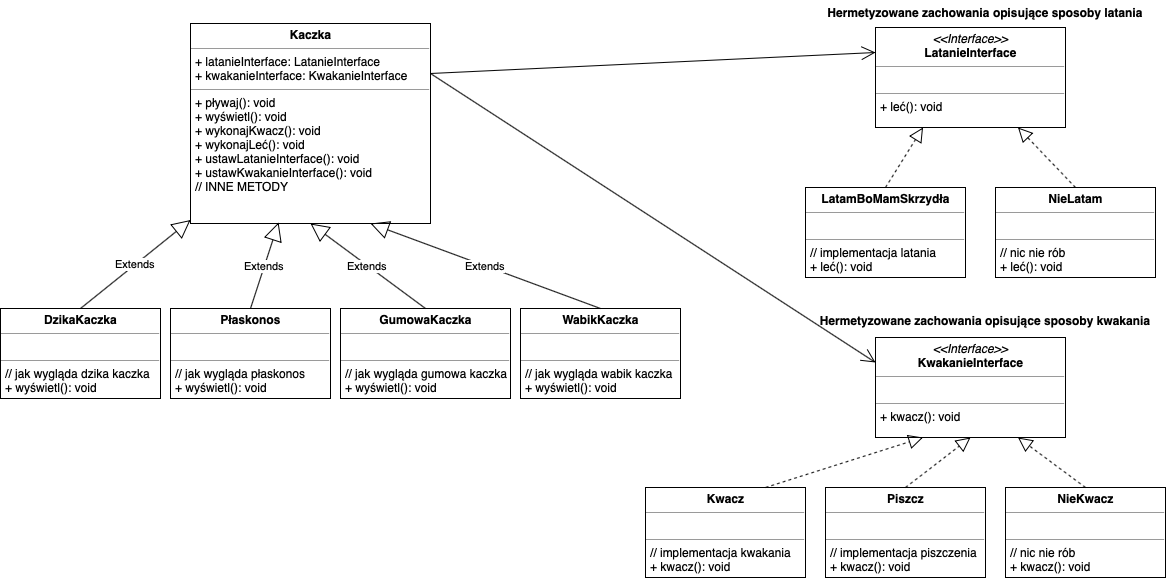

The diagram above was exported from draw.io. Its source (the exported page's mxGraphModel, read from the mxfile embedded in the PNG):
<mxGraphModel dx="932" dy="623" grid="1" gridSize="10" guides="1" tooltips="1" connect="1" arrows="1" fold="1" page="1" pageScale="1" pageWidth="827" pageHeight="1169" math="0" shadow="0">
  <root>
    <mxCell id="0" />
    <mxCell id="1" parent="0" />
    <mxCell id="_53zxHn2ZD3ITN_LPtd3-1" value="&lt;p style=&quot;margin: 0px ; margin-top: 4px ; text-align: center&quot;&gt;&lt;b&gt;Kaczka&lt;/b&gt;&lt;/p&gt;&lt;hr size=&quot;1&quot;&gt;&lt;p style=&quot;margin: 0px ; margin-left: 4px&quot;&gt;+ latanieInterface: LatanieInterface&lt;/p&gt;&lt;p style=&quot;margin: 0px ; margin-left: 4px&quot;&gt;+ kwakanieInterface: KwakanieInterface&lt;/p&gt;&lt;hr size=&quot;1&quot;&gt;&lt;p style=&quot;margin: 0px ; margin-left: 4px&quot;&gt;+ pływaj(): void&lt;/p&gt;&lt;p style=&quot;margin: 0px ; margin-left: 4px&quot;&gt;+ wyświetl(): void&lt;/p&gt;&lt;p style=&quot;margin: 0px ; margin-left: 4px&quot;&gt;+ wykonajKwacz(): void&lt;/p&gt;&lt;p style=&quot;margin: 0px ; margin-left: 4px&quot;&gt;+ wykonajLeć(): void&lt;/p&gt;&lt;p style=&quot;margin: 0px ; margin-left: 4px&quot;&gt;+ ustawLatanieInterface(): void&lt;/p&gt;&lt;p style=&quot;margin: 0px ; margin-left: 4px&quot;&gt;+ ustawKwakanieInterface(): void&lt;/p&gt;&lt;p style=&quot;margin: 0px ; margin-left: 4px&quot;&gt;// INNE METODY&lt;/p&gt;" style="verticalAlign=top;align=left;overflow=fill;fontSize=12;fontFamily=Helvetica;html=1;" vertex="1" parent="1">
      <mxGeometry x="220" y="30" width="240" height="200" as="geometry" />
    </mxCell>
    <mxCell id="_53zxHn2ZD3ITN_LPtd3-3" value="&lt;p style=&quot;margin: 0px ; margin-top: 4px ; text-align: center&quot;&gt;&lt;b&gt;DzikaKaczka&lt;/b&gt;&lt;/p&gt;&lt;hr size=&quot;1&quot;&gt;&lt;p style=&quot;margin: 0px ; margin-left: 4px&quot;&gt;&lt;br&gt;&lt;/p&gt;&lt;hr size=&quot;1&quot;&gt;&lt;p style=&quot;margin: 0px ; margin-left: 4px&quot;&gt;// jak wygląda dzika kaczka&lt;/p&gt;&lt;p style=&quot;margin: 0px ; margin-left: 4px&quot;&gt;+ wyświetl(): void&lt;/p&gt;" style="verticalAlign=top;align=left;overflow=fill;fontSize=12;fontFamily=Helvetica;html=1;" vertex="1" parent="1">
      <mxGeometry x="30" y="315" width="160" height="90" as="geometry" />
    </mxCell>
    <mxCell id="_53zxHn2ZD3ITN_LPtd3-4" value="&lt;p style=&quot;margin: 0px ; margin-top: 4px ; text-align: center&quot;&gt;&lt;b&gt;GumowaKaczka&lt;/b&gt;&lt;/p&gt;&lt;hr size=&quot;1&quot;&gt;&lt;p style=&quot;margin: 0px ; margin-left: 4px&quot;&gt;&lt;br&gt;&lt;/p&gt;&lt;hr size=&quot;1&quot;&gt;&lt;p style=&quot;margin: 0px ; margin-left: 4px&quot;&gt;// jak wygląda gumowa kaczka&lt;/p&gt;&lt;p style=&quot;margin: 0px ; margin-left: 4px&quot;&gt;+ wyświetl(): void&lt;/p&gt;" style="verticalAlign=top;align=left;overflow=fill;fontSize=12;fontFamily=Helvetica;html=1;" vertex="1" parent="1">
      <mxGeometry x="370" y="315" width="170" height="90" as="geometry" />
    </mxCell>
    <mxCell id="_53zxHn2ZD3ITN_LPtd3-5" value="&lt;p style=&quot;margin: 0px ; margin-top: 4px ; text-align: center&quot;&gt;&lt;b&gt;Płaskonos&lt;/b&gt;&lt;/p&gt;&lt;hr size=&quot;1&quot;&gt;&lt;p style=&quot;margin: 0px ; margin-left: 4px&quot;&gt;&lt;br&gt;&lt;/p&gt;&lt;hr size=&quot;1&quot;&gt;&lt;p style=&quot;margin: 0px ; margin-left: 4px&quot;&gt;// jak wygląda płaskonos&lt;/p&gt;&lt;p style=&quot;margin: 0px ; margin-left: 4px&quot;&gt;+ wyświetl(): void&lt;/p&gt;" style="verticalAlign=top;align=left;overflow=fill;fontSize=12;fontFamily=Helvetica;html=1;" vertex="1" parent="1">
      <mxGeometry x="200" y="315" width="160" height="90" as="geometry" />
    </mxCell>
    <mxCell id="_53zxHn2ZD3ITN_LPtd3-6" value="&lt;p style=&quot;margin: 0px ; margin-top: 4px ; text-align: center&quot;&gt;&lt;b&gt;WabikKaczka&lt;/b&gt;&lt;/p&gt;&lt;hr size=&quot;1&quot;&gt;&lt;p style=&quot;margin: 0px ; margin-left: 4px&quot;&gt;&lt;br&gt;&lt;/p&gt;&lt;hr size=&quot;1&quot;&gt;&lt;p style=&quot;margin: 0px ; margin-left: 4px&quot;&gt;// jak wygląda wabik kaczka&lt;/p&gt;&lt;p style=&quot;margin: 0px ; margin-left: 4px&quot;&gt;+ wyświetl(): void&lt;/p&gt;" style="verticalAlign=top;align=left;overflow=fill;fontSize=12;fontFamily=Helvetica;html=1;" vertex="1" parent="1">
      <mxGeometry x="550" y="315" width="160" height="90" as="geometry" />
    </mxCell>
    <mxCell id="_53zxHn2ZD3ITN_LPtd3-11" value="&lt;p style=&quot;margin: 0px ; margin-top: 4px ; text-align: center&quot;&gt;&lt;i&gt;&amp;lt;&amp;lt;Interface&amp;gt;&amp;gt;&lt;/i&gt;&lt;br&gt;&lt;b&gt;LatanieInterface&lt;/b&gt;&lt;/p&gt;&lt;hr size=&quot;1&quot;&gt;&lt;p style=&quot;margin: 0px ; margin-left: 4px&quot;&gt;&lt;br&gt;&lt;/p&gt;&lt;hr size=&quot;1&quot;&gt;&lt;p style=&quot;margin: 0px ; margin-left: 4px&quot;&gt;+ leć(): void&lt;br&gt;&lt;br&gt;&lt;/p&gt;" style="verticalAlign=top;align=left;overflow=fill;fontSize=12;fontFamily=Helvetica;html=1;" vertex="1" parent="1">
      <mxGeometry x="905" y="34" width="190" height="100" as="geometry" />
    </mxCell>
    <mxCell id="_53zxHn2ZD3ITN_LPtd3-12" value="Hermetyzowane zachowania opisujące sposoby latania" style="text;align=center;fontStyle=1;verticalAlign=middle;spacingLeft=3;spacingRight=3;strokeColor=none;rotatable=0;points=[[0,0.5],[1,0.5]];portConstraint=eastwest;" vertex="1" parent="1">
      <mxGeometry x="845" y="7" width="340" height="26" as="geometry" />
    </mxCell>
    <mxCell id="_53zxHn2ZD3ITN_LPtd3-13" value="&lt;p style=&quot;margin: 0px ; margin-top: 4px ; text-align: center&quot;&gt;&lt;b&gt;LatamBoMamSkrzydła&lt;/b&gt;&lt;/p&gt;&lt;hr size=&quot;1&quot;&gt;&lt;p style=&quot;margin: 0px ; margin-left: 4px&quot;&gt;&lt;br&gt;&lt;/p&gt;&lt;hr size=&quot;1&quot;&gt;&lt;p style=&quot;margin: 0px ; margin-left: 4px&quot;&gt;// implementacja latania&lt;/p&gt;&lt;p style=&quot;margin: 0px ; margin-left: 4px&quot;&gt;+ leć(): void&lt;/p&gt;" style="verticalAlign=top;align=left;overflow=fill;fontSize=12;fontFamily=Helvetica;html=1;" vertex="1" parent="1">
      <mxGeometry x="835" y="194" width="160" height="90" as="geometry" />
    </mxCell>
    <mxCell id="_53zxHn2ZD3ITN_LPtd3-14" value="&lt;p style=&quot;margin: 0px ; margin-top: 4px ; text-align: center&quot;&gt;&lt;b&gt;NieLatam&lt;/b&gt;&lt;/p&gt;&lt;hr size=&quot;1&quot;&gt;&lt;p style=&quot;margin: 0px ; margin-left: 4px&quot;&gt;&lt;br&gt;&lt;/p&gt;&lt;hr size=&quot;1&quot;&gt;&lt;p style=&quot;margin: 0px ; margin-left: 4px&quot;&gt;// nic nie rób&lt;/p&gt;&lt;p style=&quot;margin: 0px ; margin-left: 4px&quot;&gt;+ leć(): void&lt;/p&gt;" style="verticalAlign=top;align=left;overflow=fill;fontSize=12;fontFamily=Helvetica;html=1;" vertex="1" parent="1">
      <mxGeometry x="1025" y="194" width="160" height="90" as="geometry" />
    </mxCell>
    <mxCell id="_53zxHn2ZD3ITN_LPtd3-15" value="" style="endArrow=open;endFill=1;endSize=12;html=1;exitX=1;exitY=0.25;exitDx=0;exitDy=0;entryX=0;entryY=0.25;entryDx=0;entryDy=0;" edge="1" parent="1" source="_53zxHn2ZD3ITN_LPtd3-1" target="_53zxHn2ZD3ITN_LPtd3-11">
      <mxGeometry width="160" relative="1" as="geometry">
        <mxPoint x="20" y="490" as="sourcePoint" />
        <mxPoint x="180" y="490" as="targetPoint" />
      </mxGeometry>
    </mxCell>
    <mxCell id="_53zxHn2ZD3ITN_LPtd3-16" value="" style="endArrow=block;dashed=1;endFill=0;endSize=12;html=1;exitX=0.5;exitY=0;exitDx=0;exitDy=0;entryX=0.25;entryY=1;entryDx=0;entryDy=0;" edge="1" parent="1" source="_53zxHn2ZD3ITN_LPtd3-13" target="_53zxHn2ZD3ITN_LPtd3-11">
      <mxGeometry width="160" relative="1" as="geometry">
        <mxPoint x="405" y="484" as="sourcePoint" />
        <mxPoint x="565" y="484" as="targetPoint" />
      </mxGeometry>
    </mxCell>
    <mxCell id="_53zxHn2ZD3ITN_LPtd3-18" value="" style="endArrow=block;dashed=1;endFill=0;endSize=12;html=1;exitX=0.5;exitY=0;exitDx=0;exitDy=0;entryX=0.75;entryY=1;entryDx=0;entryDy=0;" edge="1" parent="1" source="_53zxHn2ZD3ITN_LPtd3-14" target="_53zxHn2ZD3ITN_LPtd3-11">
      <mxGeometry width="160" relative="1" as="geometry">
        <mxPoint x="405" y="484" as="sourcePoint" />
        <mxPoint x="565" y="484" as="targetPoint" />
      </mxGeometry>
    </mxCell>
    <mxCell id="_53zxHn2ZD3ITN_LPtd3-19" value="Hermetyzowane zachowania opisujące sposoby kwakania" style="text;align=center;fontStyle=1;verticalAlign=middle;spacingLeft=3;spacingRight=3;strokeColor=none;rotatable=0;points=[[0,0.5],[1,0.5]];portConstraint=eastwest;" vertex="1" parent="1">
      <mxGeometry x="845" y="315" width="340" height="26" as="geometry" />
    </mxCell>
    <mxCell id="_53zxHn2ZD3ITN_LPtd3-20" value="&lt;p style=&quot;margin: 0px ; margin-top: 4px ; text-align: center&quot;&gt;&lt;i&gt;&amp;lt;&amp;lt;Interface&amp;gt;&amp;gt;&lt;/i&gt;&lt;br&gt;&lt;b&gt;KwakanieInterface&lt;/b&gt;&lt;/p&gt;&lt;hr size=&quot;1&quot;&gt;&lt;p style=&quot;margin: 0px ; margin-left: 4px&quot;&gt;&lt;br&gt;&lt;/p&gt;&lt;hr size=&quot;1&quot;&gt;&lt;p style=&quot;margin: 0px ; margin-left: 4px&quot;&gt;+ kwacz(): void&lt;br&gt;&lt;br&gt;&lt;/p&gt;" style="verticalAlign=top;align=left;overflow=fill;fontSize=12;fontFamily=Helvetica;html=1;" vertex="1" parent="1">
      <mxGeometry x="905" y="344" width="190" height="100" as="geometry" />
    </mxCell>
    <mxCell id="_53zxHn2ZD3ITN_LPtd3-21" value="" style="endArrow=open;endFill=1;endSize=12;html=1;exitX=1;exitY=0.25;exitDx=0;exitDy=0;entryX=0;entryY=0.25;entryDx=0;entryDy=0;" edge="1" parent="1" source="_53zxHn2ZD3ITN_LPtd3-1" target="_53zxHn2ZD3ITN_LPtd3-20">
      <mxGeometry width="160" relative="1" as="geometry">
        <mxPoint x="20" y="490" as="sourcePoint" />
        <mxPoint x="180" y="490" as="targetPoint" />
      </mxGeometry>
    </mxCell>
    <mxCell id="_53zxHn2ZD3ITN_LPtd3-22" value="&lt;p style=&quot;margin: 0px ; margin-top: 4px ; text-align: center&quot;&gt;&lt;b&gt;NieKwacz&lt;/b&gt;&lt;/p&gt;&lt;hr size=&quot;1&quot;&gt;&lt;p style=&quot;margin: 0px ; margin-left: 4px&quot;&gt;&lt;br&gt;&lt;/p&gt;&lt;hr size=&quot;1&quot;&gt;&lt;p style=&quot;margin: 0px ; margin-left: 4px&quot;&gt;// nic nie rób&lt;/p&gt;&lt;p style=&quot;margin: 0px ; margin-left: 4px&quot;&gt;+ kwacz(): void&lt;/p&gt;" style="verticalAlign=top;align=left;overflow=fill;fontSize=12;fontFamily=Helvetica;html=1;" vertex="1" parent="1">
      <mxGeometry x="1035" y="494" width="160" height="90" as="geometry" />
    </mxCell>
    <mxCell id="_53zxHn2ZD3ITN_LPtd3-23" value="&lt;p style=&quot;margin: 0px ; margin-top: 4px ; text-align: center&quot;&gt;&lt;b&gt;Piszcz&lt;/b&gt;&lt;/p&gt;&lt;hr size=&quot;1&quot;&gt;&lt;p style=&quot;margin: 0px ; margin-left: 4px&quot;&gt;&lt;br&gt;&lt;/p&gt;&lt;hr size=&quot;1&quot;&gt;&lt;p style=&quot;margin: 0px ; margin-left: 4px&quot;&gt;// implementacja piszczenia&lt;/p&gt;&lt;p style=&quot;margin: 0px ; margin-left: 4px&quot;&gt;+ kwacz(): void&lt;/p&gt;" style="verticalAlign=top;align=left;overflow=fill;fontSize=12;fontFamily=Helvetica;html=1;" vertex="1" parent="1">
      <mxGeometry x="855" y="494" width="160" height="90" as="geometry" />
    </mxCell>
    <mxCell id="_53zxHn2ZD3ITN_LPtd3-24" value="&lt;p style=&quot;margin: 0px ; margin-top: 4px ; text-align: center&quot;&gt;&lt;b&gt;Kwacz&lt;/b&gt;&lt;/p&gt;&lt;hr size=&quot;1&quot;&gt;&lt;p style=&quot;margin: 0px ; margin-left: 4px&quot;&gt;&lt;br&gt;&lt;/p&gt;&lt;hr size=&quot;1&quot;&gt;&lt;p style=&quot;margin: 0px ; margin-left: 4px&quot;&gt;// implementacja kwakania&lt;/p&gt;&lt;p style=&quot;margin: 0px ; margin-left: 4px&quot;&gt;+ kwacz(): void&lt;/p&gt;" style="verticalAlign=top;align=left;overflow=fill;fontSize=12;fontFamily=Helvetica;html=1;" vertex="1" parent="1">
      <mxGeometry x="675" y="494" width="160" height="90" as="geometry" />
    </mxCell>
    <mxCell id="_53zxHn2ZD3ITN_LPtd3-25" value="" style="endArrow=block;dashed=1;endFill=0;endSize=12;html=1;exitX=0.75;exitY=0;exitDx=0;exitDy=0;entryX=0.25;entryY=1;entryDx=0;entryDy=0;" edge="1" parent="1" source="_53zxHn2ZD3ITN_LPtd3-24" target="_53zxHn2ZD3ITN_LPtd3-20">
      <mxGeometry width="160" relative="1" as="geometry">
        <mxPoint x="405" y="604" as="sourcePoint" />
        <mxPoint x="565" y="604" as="targetPoint" />
      </mxGeometry>
    </mxCell>
    <mxCell id="_53zxHn2ZD3ITN_LPtd3-26" value="" style="endArrow=block;dashed=1;endFill=0;endSize=12;html=1;exitX=0.5;exitY=0;exitDx=0;exitDy=0;entryX=0.5;entryY=1;entryDx=0;entryDy=0;" edge="1" parent="1" source="_53zxHn2ZD3ITN_LPtd3-23" target="_53zxHn2ZD3ITN_LPtd3-20">
      <mxGeometry width="160" relative="1" as="geometry">
        <mxPoint x="405" y="604" as="sourcePoint" />
        <mxPoint x="565" y="604" as="targetPoint" />
      </mxGeometry>
    </mxCell>
    <mxCell id="_53zxHn2ZD3ITN_LPtd3-27" value="" style="endArrow=block;dashed=1;endFill=0;endSize=12;html=1;exitX=0.5;exitY=0;exitDx=0;exitDy=0;entryX=0.75;entryY=1;entryDx=0;entryDy=0;" edge="1" parent="1" source="_53zxHn2ZD3ITN_LPtd3-22" target="_53zxHn2ZD3ITN_LPtd3-20">
      <mxGeometry width="160" relative="1" as="geometry">
        <mxPoint x="405" y="604" as="sourcePoint" />
        <mxPoint x="565" y="604" as="targetPoint" />
      </mxGeometry>
    </mxCell>
    <mxCell id="_53zxHn2ZD3ITN_LPtd3-28" value="Extends" style="endArrow=block;endSize=16;endFill=0;html=1;exitX=0.5;exitY=0;exitDx=0;exitDy=0;" edge="1" parent="1" source="_53zxHn2ZD3ITN_LPtd3-3" target="_53zxHn2ZD3ITN_LPtd3-1">
      <mxGeometry width="160" relative="1" as="geometry">
        <mxPoint x="50" y="610" as="sourcePoint" />
        <mxPoint x="210" y="610" as="targetPoint" />
      </mxGeometry>
    </mxCell>
    <mxCell id="_53zxHn2ZD3ITN_LPtd3-29" value="Extends" style="endArrow=block;endSize=16;endFill=0;html=1;exitX=0.5;exitY=0;exitDx=0;exitDy=0;entryX=0.5;entryY=1;entryDx=0;entryDy=0;" edge="1" parent="1" source="_53zxHn2ZD3ITN_LPtd3-4" target="_53zxHn2ZD3ITN_LPtd3-1">
      <mxGeometry width="160" relative="1" as="geometry">
        <mxPoint x="50" y="610" as="sourcePoint" />
        <mxPoint x="210" y="610" as="targetPoint" />
      </mxGeometry>
    </mxCell>
    <mxCell id="_53zxHn2ZD3ITN_LPtd3-30" value="Extends" style="endArrow=block;endSize=16;endFill=0;html=1;exitX=0.5;exitY=0;exitDx=0;exitDy=0;entryX=0.75;entryY=1;entryDx=0;entryDy=0;" edge="1" parent="1" source="_53zxHn2ZD3ITN_LPtd3-6" target="_53zxHn2ZD3ITN_LPtd3-1">
      <mxGeometry width="160" relative="1" as="geometry">
        <mxPoint x="50" y="610" as="sourcePoint" />
        <mxPoint x="210" y="610" as="targetPoint" />
      </mxGeometry>
    </mxCell>
    <mxCell id="_53zxHn2ZD3ITN_LPtd3-31" value="Extends" style="endArrow=block;endSize=16;endFill=0;html=1;exitX=0.5;exitY=0;exitDx=0;exitDy=0;entryX=0.367;entryY=0.995;entryDx=0;entryDy=0;entryPerimeter=0;" edge="1" parent="1" source="_53zxHn2ZD3ITN_LPtd3-5" target="_53zxHn2ZD3ITN_LPtd3-1">
      <mxGeometry width="160" relative="1" as="geometry">
        <mxPoint x="30" y="650" as="sourcePoint" />
        <mxPoint x="190" y="650" as="targetPoint" />
      </mxGeometry>
    </mxCell>
  </root>
</mxGraphModel>